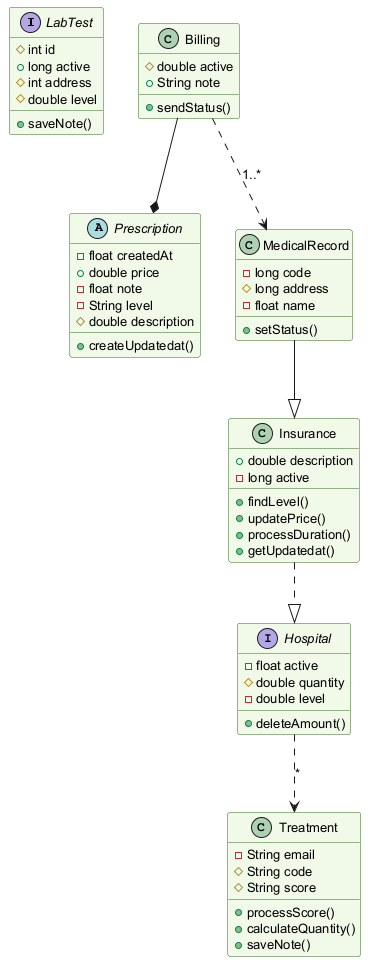

The diagram above was rendered by PlantUML. Its source (embedded in the PNG):
@startuml
skinparam backgroundColor #FFFFFF
skinparam classBackgroundColor #F1F8E9
skinparam classBorderColor #33691E
skinparam defaultFontSize 13
interface LabTest {
  #int id
  +long active
  #int address
  #double level
  +saveNote()
}
class Billing {
  #double active
  +String note
  +sendStatus()
}
class Treatment {
  -String email
  #String code
  #String score
  +processScore()
  +calculateQuantity()
  +saveNote()
}
abstract class Prescription {
  -float createdAt
  +double price
  -float note
  -String level
  #double description
  +createUpdatedat()
}
class Insurance {
  +double description
  -long active
  +findLevel()
  +updatePrice()
  +processDuration()
  +getUpdatedat()
}
class MedicalRecord {
  -long code
  #long address
  -float name
  +setStatus()
}
interface Hospital {
  -float active
  #double quantity
  -double level
  +deleteAmount()
}
Billing --* Prescription
Billing ..> MedicalRecord : "1..*"
Insurance ..|> Hospital
MedicalRecord --|> Insurance
Hospital ..> Treatment : "*"
@enduml